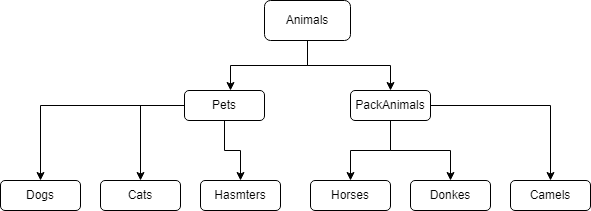

The diagram above was exported from draw.io. Its source (the exported page's mxGraphModel, read from the mxfile embedded in the PNG):
<mxGraphModel dx="1174" dy="527" grid="1" gridSize="10" guides="1" tooltips="1" connect="1" arrows="1" fold="1" page="1" pageScale="1" pageWidth="827" pageHeight="1169" math="0" shadow="0">
  <root>
    <mxCell id="0" />
    <mxCell id="1" parent="0" />
    <mxCell id="6" style="edgeStyle=orthogonalEdgeStyle;rounded=0;orthogonalLoop=1;jettySize=auto;html=1;entryX=0.575;entryY=0;entryDx=0;entryDy=0;entryPerimeter=0;" parent="1" source="2" target="3" edge="1">
      <mxGeometry relative="1" as="geometry" />
    </mxCell>
    <mxCell id="7" style="edgeStyle=orthogonalEdgeStyle;rounded=0;orthogonalLoop=1;jettySize=auto;html=1;entryX=0.5;entryY=0;entryDx=0;entryDy=0;" parent="1" source="2" target="5" edge="1">
      <mxGeometry relative="1" as="geometry" />
    </mxCell>
    <mxCell id="2" value="Animals" style="rounded=1;whiteSpace=wrap;html=1;" parent="1" vertex="1">
      <mxGeometry x="354" y="50" width="86" height="40" as="geometry" />
    </mxCell>
    <mxCell id="11" style="edgeStyle=orthogonalEdgeStyle;rounded=0;orthogonalLoop=1;jettySize=auto;html=1;entryX=0.5;entryY=0;entryDx=0;entryDy=0;" parent="1" source="3" target="8" edge="1">
      <mxGeometry relative="1" as="geometry" />
    </mxCell>
    <mxCell id="12" style="edgeStyle=orthogonalEdgeStyle;rounded=0;orthogonalLoop=1;jettySize=auto;html=1;entryX=0.5;entryY=0;entryDx=0;entryDy=0;" parent="1" source="3" target="9" edge="1">
      <mxGeometry relative="1" as="geometry" />
    </mxCell>
    <mxCell id="13" style="edgeStyle=orthogonalEdgeStyle;rounded=0;orthogonalLoop=1;jettySize=auto;html=1;entryX=0.5;entryY=0;entryDx=0;entryDy=0;" parent="1" source="3" target="10" edge="1">
      <mxGeometry relative="1" as="geometry" />
    </mxCell>
    <mxCell id="3" value="Pets" style="rounded=1;whiteSpace=wrap;html=1;" parent="1" vertex="1">
      <mxGeometry x="274" y="140" width="80" height="30" as="geometry" />
    </mxCell>
    <mxCell id="17" style="edgeStyle=orthogonalEdgeStyle;rounded=0;orthogonalLoop=1;jettySize=auto;html=1;entryX=0.5;entryY=0;entryDx=0;entryDy=0;" parent="1" source="5" target="14" edge="1">
      <mxGeometry relative="1" as="geometry" />
    </mxCell>
    <mxCell id="18" style="edgeStyle=orthogonalEdgeStyle;rounded=0;orthogonalLoop=1;jettySize=auto;html=1;entryX=0.5;entryY=0;entryDx=0;entryDy=0;" parent="1" source="5" target="15" edge="1">
      <mxGeometry relative="1" as="geometry" />
    </mxCell>
    <mxCell id="19" style="edgeStyle=orthogonalEdgeStyle;rounded=0;orthogonalLoop=1;jettySize=auto;html=1;" parent="1" source="5" target="16" edge="1">
      <mxGeometry relative="1" as="geometry" />
    </mxCell>
    <mxCell id="5" value="PackAnimals" style="rounded=1;whiteSpace=wrap;html=1;" parent="1" vertex="1">
      <mxGeometry x="440" y="140" width="80" height="30" as="geometry" />
    </mxCell>
    <mxCell id="8" value="Dogs" style="rounded=1;whiteSpace=wrap;html=1;" parent="1" vertex="1">
      <mxGeometry x="90" y="230" width="80" height="30" as="geometry" />
    </mxCell>
    <mxCell id="9" value="Cats" style="rounded=1;whiteSpace=wrap;html=1;" parent="1" vertex="1">
      <mxGeometry x="190" y="230" width="80" height="30" as="geometry" />
    </mxCell>
    <mxCell id="10" value="Hasmters" style="rounded=1;whiteSpace=wrap;html=1;" parent="1" vertex="1">
      <mxGeometry x="290" y="230" width="80" height="30" as="geometry" />
    </mxCell>
    <mxCell id="14" value="Horses" style="rounded=1;whiteSpace=wrap;html=1;" parent="1" vertex="1">
      <mxGeometry x="400" y="230" width="80" height="30" as="geometry" />
    </mxCell>
    <mxCell id="15" value="Donkes" style="rounded=1;whiteSpace=wrap;html=1;" parent="1" vertex="1">
      <mxGeometry x="500" y="230" width="80" height="30" as="geometry" />
    </mxCell>
    <mxCell id="16" value="Camels" style="rounded=1;whiteSpace=wrap;html=1;" parent="1" vertex="1">
      <mxGeometry x="600" y="230" width="80" height="30" as="geometry" />
    </mxCell>
  </root>
</mxGraphModel>